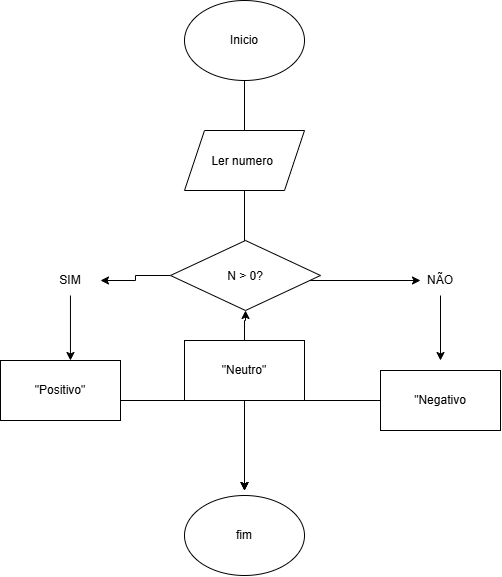

The diagram above was exported from draw.io. Its source (the exported page's mxGraphModel, read from the mxfile embedded in the PNG):
<mxGraphModel dx="1030" dy="562" grid="1" gridSize="10" guides="1" tooltips="1" connect="1" arrows="1" fold="1" page="1" pageScale="1" pageWidth="827" pageHeight="1169" math="0" shadow="0">
  <root>
    <mxCell id="0" />
    <mxCell id="1" parent="0" />
    <mxCell id="p7dFxlZ9K75ItokJab0l-13" edge="1" parent="1" style="edgeStyle=orthogonalEdgeStyle;rounded=0;orthogonalLoop=1;jettySize=auto;html=1;" value="">
      <mxGeometry relative="1" as="geometry">
        <mxPoint x="414" y="90" as="sourcePoint" />
        <mxPoint x="414" y="180" as="targetPoint" />
      </mxGeometry>
    </mxCell>
    <mxCell id="p7dFxlZ9K75ItokJab0l-15" edge="1" parent="1" source="p7dFxlZ9K75ItokJab0l-17" style="edgeStyle=orthogonalEdgeStyle;rounded=0;orthogonalLoop=1;jettySize=auto;html=1;exitX=0.5;exitY=1;exitDx=0;exitDy=0;" value="">
      <mxGeometry relative="1" as="geometry">
        <mxPoint x="414" y="240" as="sourcePoint" />
        <mxPoint x="414" y="320" as="targetPoint" />
      </mxGeometry>
    </mxCell>
    <mxCell id="p7dFxlZ9K75ItokJab0l-17" parent="1" style="shape=parallelogram;perimeter=parallelogramPerimeter;whiteSpace=wrap;html=1;shapeInside=1;fixedSize=1;" value="&lt;div&gt;&lt;br&gt;&lt;/div&gt;&lt;div&gt;Ler numero&amp;nbsp;&lt;/div&gt;" vertex="1">
      <mxGeometry height="60" width="120" x="354" y="140" as="geometry" />
    </mxCell>
    <mxCell id="p7dFxlZ9K75ItokJab0l-19" edge="1" parent="1" style="edgeStyle=orthogonalEdgeStyle;rounded=0;orthogonalLoop=1;jettySize=auto;html=1;" value="">
      <mxGeometry relative="1" as="geometry">
        <mxPoint x="414" y="450" as="sourcePoint" />
        <mxPoint x="414" y="500" as="targetPoint" />
      </mxGeometry>
    </mxCell>
    <mxCell id="p7dFxlZ9K75ItokJab0l-26" edge="1" parent="1" style="edgeStyle=orthogonalEdgeStyle;rounded=0;orthogonalLoop=1;jettySize=auto;html=1;">
      <mxGeometry relative="1" as="geometry">
        <mxPoint x="474" y="290" as="sourcePoint" />
        <mxPoint x="590" y="290" as="targetPoint" />
      </mxGeometry>
    </mxCell>
    <mxCell id="p7dFxlZ9K75ItokJab0l-42" edge="1" parent="1" source="p7dFxlZ9K75ItokJab0l-27" style="edgeStyle=orthogonalEdgeStyle;rounded=0;orthogonalLoop=1;jettySize=auto;html=1;">
      <mxGeometry relative="1" as="geometry">
        <Array as="points">
          <mxPoint x="414" y="410" />
        </Array>
        <mxPoint x="414" y="500" as="targetPoint" />
      </mxGeometry>
    </mxCell>
    <mxCell id="p7dFxlZ9K75ItokJab0l-27" parent="1" style="rounded=0;whiteSpace=wrap;html=1;" value="&quot;Positivo&quot;" vertex="1">
      <mxGeometry height="60" width="120" x="170" y="370" as="geometry" />
    </mxCell>
    <mxCell id="p7dFxlZ9K75ItokJab0l-40" edge="1" parent="1" source="p7dFxlZ9K75ItokJab0l-28" style="edgeStyle=orthogonalEdgeStyle;rounded=0;orthogonalLoop=1;jettySize=auto;html=1;entryX=1;entryY=0.5;entryDx=0;entryDy=0;" target="p7dFxlZ9K75ItokJab0l-37">
      <mxGeometry relative="1" as="geometry">
        <mxPoint x="330" y="290" as="targetPoint" />
      </mxGeometry>
    </mxCell>
    <mxCell id="p7dFxlZ9K75ItokJab0l-28" parent="1" style="rhombus;whiteSpace=wrap;html=1;shapeInside=1;" value="N &amp;gt; 0?&lt;br&gt;&lt;br&gt;&lt;div&gt;&lt;br&gt;&lt;/div&gt;" vertex="1">
      <mxGeometry height="70" width="150" x="340" y="250" as="geometry" />
    </mxCell>
    <mxCell id="p7dFxlZ9K75ItokJab0l-34" parent="1" style="ellipse;whiteSpace=wrap;html=1;shapeInside=1;" value="&lt;div&gt;&lt;br&gt;&lt;/div&gt;&lt;div&gt;&lt;br&gt;&lt;/div&gt;&lt;div&gt;Inicio&lt;/div&gt;" vertex="1">
      <mxGeometry height="80" width="120" x="354" y="10" as="geometry" />
    </mxCell>
    <mxCell id="p7dFxlZ9K75ItokJab0l-36" edge="1" parent="1" source="p7dFxlZ9K75ItokJab0l-35" style="edgeStyle=orthogonalEdgeStyle;rounded=0;orthogonalLoop=1;jettySize=auto;html=1;">
      <mxGeometry relative="1" as="geometry">
        <mxPoint x="610" y="370" as="targetPoint" />
      </mxGeometry>
    </mxCell>
    <mxCell id="p7dFxlZ9K75ItokJab0l-35" parent="1" style="text;html=1;whiteSpace=wrap;strokeColor=none;fillColor=none;align=center;verticalAlign=middle;rounded=0;" value="NÃO" vertex="1">
      <mxGeometry height="30" width="60" x="580" y="275" as="geometry" />
    </mxCell>
    <mxCell id="p7dFxlZ9K75ItokJab0l-37" parent="1" style="text;html=1;whiteSpace=wrap;strokeColor=none;fillColor=none;align=center;verticalAlign=middle;rounded=0;" value="SIM" vertex="1">
      <mxGeometry height="30" width="60" x="210" y="275" as="geometry" />
    </mxCell>
    <mxCell id="p7dFxlZ9K75ItokJab0l-39" edge="1" parent="1" source="p7dFxlZ9K75ItokJab0l-37" style="edgeStyle=orthogonalEdgeStyle;rounded=0;orthogonalLoop=1;jettySize=auto;html=1;entryX=0.583;entryY=0;entryDx=0;entryDy=0;entryPerimeter=0;" target="p7dFxlZ9K75ItokJab0l-27">
      <mxGeometry relative="1" as="geometry" />
    </mxCell>
    <mxCell id="p7dFxlZ9K75ItokJab0l-43" edge="1" parent="1" source="p7dFxlZ9K75ItokJab0l-41" style="edgeStyle=orthogonalEdgeStyle;rounded=0;orthogonalLoop=1;jettySize=auto;html=1;">
      <mxGeometry relative="1" as="geometry">
        <mxPoint x="414" y="500" as="targetPoint" />
      </mxGeometry>
    </mxCell>
    <mxCell id="p7dFxlZ9K75ItokJab0l-41" parent="1" style="rounded=0;whiteSpace=wrap;html=1;" value="&quot;Negativo" vertex="1">
      <mxGeometry height="60" width="120" x="550" y="380" as="geometry" />
    </mxCell>
    <mxCell id="p7dFxlZ9K75ItokJab0l-44" parent="1" style="ellipse;whiteSpace=wrap;html=1;shapeInside=1;" value="&lt;div&gt;&lt;br&gt;&lt;/div&gt;&lt;div&gt;&lt;br&gt;&lt;/div&gt;&lt;div&gt;fim&lt;/div&gt;" vertex="1">
      <mxGeometry height="80" width="120" x="354" y="505" as="geometry" />
    </mxCell>
    <mxCell id="p7dFxlZ9K75ItokJab0l-46" edge="1" parent="1" source="p7dFxlZ9K75ItokJab0l-45" style="edgeStyle=orthogonalEdgeStyle;rounded=0;orthogonalLoop=1;jettySize=auto;html=1;" target="p7dFxlZ9K75ItokJab0l-28" value="">
      <mxGeometry relative="1" as="geometry" />
    </mxCell>
    <mxCell id="p7dFxlZ9K75ItokJab0l-45" parent="1" style="rounded=1;whiteSpace=wrap;html=1;arcSize=0;" value="&quot;Neutro&quot;" vertex="1">
      <mxGeometry height="60" width="120" x="354" y="350" as="geometry" />
    </mxCell>
  </root>
</mxGraphModel>